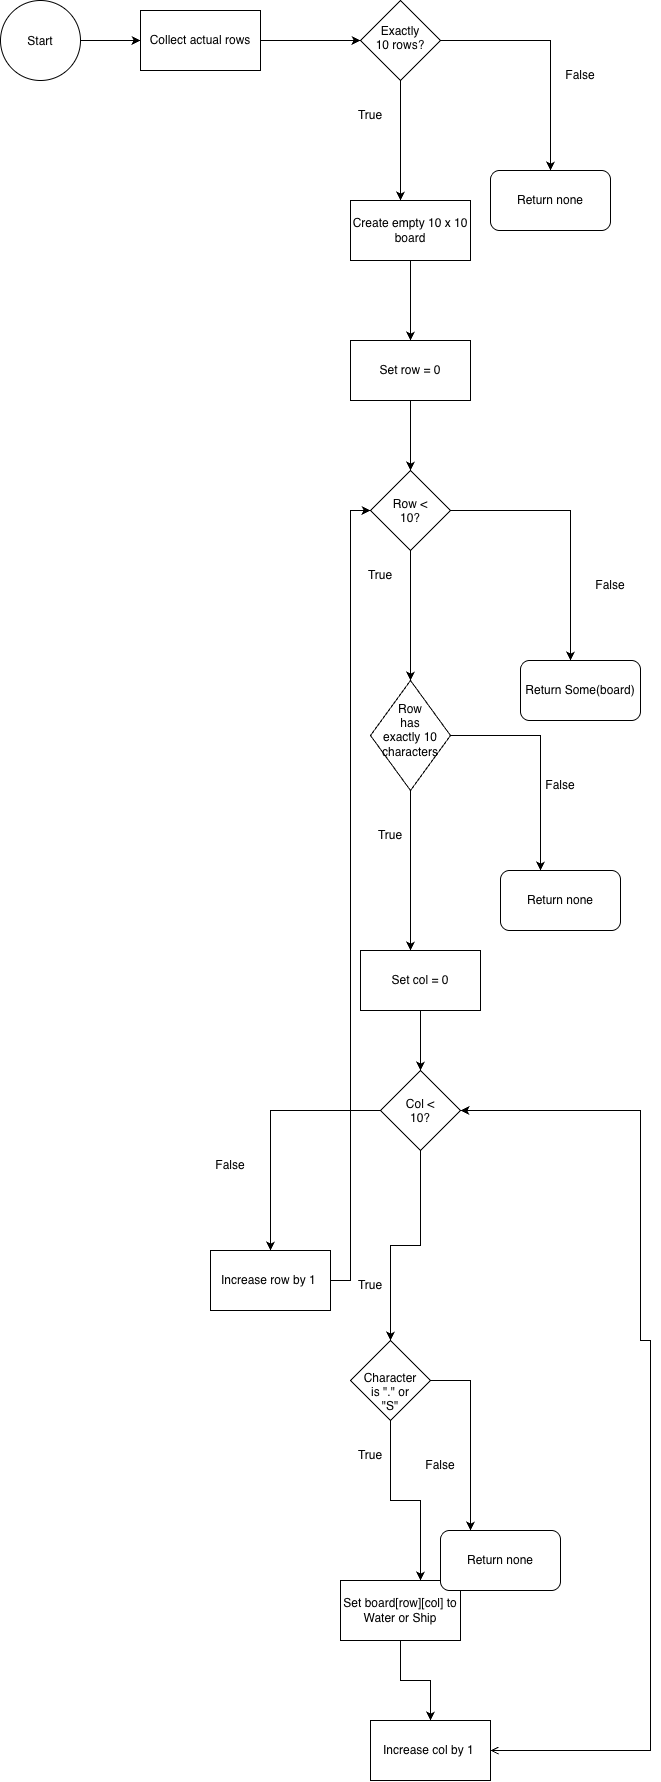

The diagram above was exported from draw.io. Its source (the exported page's mxGraphModel, read from the mxfile embedded in the PNG):
<mxGraphModel dx="3910" dy="2147" grid="1" gridSize="10" guides="1" tooltips="1" connect="1" arrows="1" fold="1" page="1" pageScale="1" pageWidth="850" pageHeight="1100" math="0" shadow="0">
  <root>
    <mxCell id="0" />
    <mxCell id="1" parent="0" />
    <mxCell id="hUHhhzD4Vbj5aMp7lzB5-3" edge="1" parent="1" source="hUHhhzD4Vbj5aMp7lzB5-1" style="edgeStyle=orthogonalEdgeStyle;rounded=0;orthogonalLoop=1;jettySize=auto;html=1;defaultLabelBackgroundColor=page;" target="hUHhhzD4Vbj5aMp7lzB5-2" value="">
      <mxGeometry relative="1" as="geometry" />
    </mxCell>
    <mxCell id="hUHhhzD4Vbj5aMp7lzB5-1" parent="1" style="ellipse;whiteSpace=wrap;html=1;shapeInside=1;aspect=fixed;" value="Start" vertex="1">
      <mxGeometry height="80" width="80" x="50" y="80" as="geometry" />
    </mxCell>
    <mxCell id="hUHhhzD4Vbj5aMp7lzB5-7" edge="1" parent="1" source="hUHhhzD4Vbj5aMp7lzB5-2" style="edgeStyle=orthogonalEdgeStyle;rounded=0;orthogonalLoop=1;jettySize=auto;html=1;defaultLabelBackgroundColor=page;" target="hUHhhzD4Vbj5aMp7lzB5-6" value="">
      <mxGeometry relative="1" as="geometry" />
    </mxCell>
    <mxCell id="hUHhhzD4Vbj5aMp7lzB5-2" parent="1" style="whiteSpace=wrap;html=1;" value="Collect actual rows" vertex="1">
      <mxGeometry height="60" width="120" x="190" y="90" as="geometry" />
    </mxCell>
    <mxCell id="hUHhhzD4Vbj5aMp7lzB5-8" edge="1" parent="1" source="hUHhhzD4Vbj5aMp7lzB5-6" style="edgeStyle=orthogonalEdgeStyle;rounded=0;orthogonalLoop=1;jettySize=auto;html=1;defaultLabelBackgroundColor=page;">
      <mxGeometry relative="1" as="geometry">
        <mxPoint x="450" y="280" as="targetPoint" />
      </mxGeometry>
    </mxCell>
    <mxCell id="hUHhhzD4Vbj5aMp7lzB5-61" edge="1" parent="1" source="hUHhhzD4Vbj5aMp7lzB5-6" style="edgeStyle=orthogonalEdgeStyle;rounded=0;orthogonalLoop=1;jettySize=auto;html=1;defaultLabelBackgroundColor=page;">
      <mxGeometry relative="1" as="geometry">
        <mxPoint x="600" y="250" as="targetPoint" />
      </mxGeometry>
    </mxCell>
    <mxCell id="hUHhhzD4Vbj5aMp7lzB5-6" parent="1" style="rhombus;whiteSpace=wrap;html=1;shapeInside=1;" value="Exactly 10 rows?" vertex="1">
      <mxGeometry height="80" width="80" x="410" y="80" as="geometry" />
    </mxCell>
    <mxCell id="hUHhhzD4Vbj5aMp7lzB5-9" parent="1" style="text;html=1;whiteSpace=wrap;strokeColor=none;fillColor=none;align=center;verticalAlign=middle;rounded=0;" value="True" vertex="1">
      <mxGeometry height="30" width="60" x="390" y="180" as="geometry" />
    </mxCell>
    <mxCell id="hUHhhzD4Vbj5aMp7lzB5-12" edge="1" parent="1" source="hUHhhzD4Vbj5aMp7lzB5-10" style="edgeStyle=orthogonalEdgeStyle;rounded=0;orthogonalLoop=1;jettySize=auto;html=1;defaultLabelBackgroundColor=page;" target="hUHhhzD4Vbj5aMp7lzB5-11" value="">
      <mxGeometry relative="1" as="geometry" />
    </mxCell>
    <mxCell id="hUHhhzD4Vbj5aMp7lzB5-10" parent="1" style="rounded=0;whiteSpace=wrap;html=1;" value="Create empty 10 x 10 board" vertex="1">
      <mxGeometry height="60" width="120" x="400" y="280" as="geometry" />
    </mxCell>
    <mxCell id="hUHhhzD4Vbj5aMp7lzB5-14" edge="1" parent="1" source="hUHhhzD4Vbj5aMp7lzB5-11" style="edgeStyle=orthogonalEdgeStyle;rounded=0;orthogonalLoop=1;jettySize=auto;html=1;defaultLabelBackgroundColor=page;" target="hUHhhzD4Vbj5aMp7lzB5-13" value="">
      <mxGeometry relative="1" as="geometry" />
    </mxCell>
    <mxCell id="hUHhhzD4Vbj5aMp7lzB5-11" parent="1" style="whiteSpace=wrap;html=1;rounded=0;" value="Set row = 0" vertex="1">
      <mxGeometry height="60" width="120" x="400" y="420" as="geometry" />
    </mxCell>
    <mxCell id="hUHhhzD4Vbj5aMp7lzB5-15" edge="1" parent="1" source="hUHhhzD4Vbj5aMp7lzB5-13" style="edgeStyle=orthogonalEdgeStyle;rounded=0;orthogonalLoop=1;jettySize=auto;html=1;defaultLabelBackgroundColor=page;">
      <mxGeometry relative="1" as="geometry">
        <mxPoint x="460" y="760" as="targetPoint" />
      </mxGeometry>
    </mxCell>
    <mxCell id="hUHhhzD4Vbj5aMp7lzB5-58" edge="1" parent="1" source="hUHhhzD4Vbj5aMp7lzB5-13" style="edgeStyle=orthogonalEdgeStyle;rounded=0;orthogonalLoop=1;jettySize=auto;html=1;defaultLabelBackgroundColor=page;">
      <mxGeometry relative="1" as="geometry">
        <mxPoint x="620" y="739.9999999999998" as="targetPoint" />
      </mxGeometry>
    </mxCell>
    <mxCell id="hUHhhzD4Vbj5aMp7lzB5-13" parent="1" style="rhombus;whiteSpace=wrap;html=1;shapeInside=1;rounded=0;" value="Row &amp;lt; 10?" vertex="1">
      <mxGeometry height="80" width="80" x="420" y="550" as="geometry" />
    </mxCell>
    <mxCell id="hUHhhzD4Vbj5aMp7lzB5-16" parent="1" style="text;html=1;whiteSpace=wrap;strokeColor=none;fillColor=none;align=center;verticalAlign=middle;rounded=0;" value="True" vertex="1">
      <mxGeometry height="30" width="60" x="400" y="640" as="geometry" />
    </mxCell>
    <mxCell id="hUHhhzD4Vbj5aMp7lzB5-19" edge="1" parent="1" source="hUHhhzD4Vbj5aMp7lzB5-17" style="edgeStyle=orthogonalEdgeStyle;rounded=0;orthogonalLoop=1;jettySize=auto;html=1;defaultLabelBackgroundColor=page;">
      <mxGeometry relative="1" as="geometry">
        <mxPoint x="460" y="1030" as="targetPoint" />
      </mxGeometry>
    </mxCell>
    <mxCell id="hUHhhzD4Vbj5aMp7lzB5-64" edge="1" parent="1" source="hUHhhzD4Vbj5aMp7lzB5-17" style="edgeStyle=orthogonalEdgeStyle;rounded=0;orthogonalLoop=1;jettySize=auto;html=1;defaultLabelBackgroundColor=page;">
      <mxGeometry relative="1" as="geometry">
        <mxPoint x="590" y="950" as="targetPoint" />
      </mxGeometry>
    </mxCell>
    <mxCell id="hUHhhzD4Vbj5aMp7lzB5-17" parent="1" style="rhombus;whiteSpace=wrap;html=1;shapeInside=1;" value="Row has exactly 10 characters" vertex="1">
      <mxGeometry height="110" width="80" x="420" y="760" as="geometry" />
    </mxCell>
    <mxCell id="hUHhhzD4Vbj5aMp7lzB5-20" parent="1" style="text;html=1;whiteSpace=wrap;strokeColor=none;fillColor=none;align=center;verticalAlign=middle;rounded=0;" value="True" vertex="1">
      <mxGeometry height="30" width="60" x="410" y="900" as="geometry" />
    </mxCell>
    <mxCell id="hUHhhzD4Vbj5aMp7lzB5-23" edge="1" parent="1" source="hUHhhzD4Vbj5aMp7lzB5-21" style="edgeStyle=orthogonalEdgeStyle;rounded=0;orthogonalLoop=1;jettySize=auto;html=1;defaultLabelBackgroundColor=page;" target="hUHhhzD4Vbj5aMp7lzB5-22" value="">
      <mxGeometry relative="1" as="geometry" />
    </mxCell>
    <mxCell id="hUHhhzD4Vbj5aMp7lzB5-21" parent="1" style="rounded=0;whiteSpace=wrap;html=1;" value="Set col = 0" vertex="1">
      <mxGeometry height="60" width="120" x="410" y="1030" as="geometry" />
    </mxCell>
    <mxCell id="hUHhhzD4Vbj5aMp7lzB5-24" edge="1" parent="1" source="hUHhhzD4Vbj5aMp7lzB5-22" style="edgeStyle=orthogonalEdgeStyle;rounded=0;orthogonalLoop=1;jettySize=auto;html=1;defaultLabelBackgroundColor=page;entryX=0.5;entryY=0;entryDx=0;entryDy=0;" target="hUHhhzD4Vbj5aMp7lzB5-26">
      <mxGeometry relative="1" x="0.1429" as="geometry">
        <Array as="points" />
        <mxPoint x="470" y="1420" as="targetPoint" />
      </mxGeometry>
    </mxCell>
    <mxCell id="hUHhhzD4Vbj5aMp7lzB5-50" edge="1" parent="1" source="hUHhhzD4Vbj5aMp7lzB5-22" style="edgeStyle=orthogonalEdgeStyle;rounded=0;orthogonalLoop=1;jettySize=auto;html=1;defaultLabelBackgroundColor=page;">
      <mxGeometry relative="1" as="geometry">
        <mxPoint x="320" y="1330" as="targetPoint" />
      </mxGeometry>
    </mxCell>
    <mxCell id="hUHhhzD4Vbj5aMp7lzB5-22" parent="1" style="rhombus;whiteSpace=wrap;html=1;shapeInside=1;rounded=0;" value="Col &amp;lt; 10?" vertex="1">
      <mxGeometry height="80" width="80" x="430" y="1150" as="geometry" />
    </mxCell>
    <mxCell id="hUHhhzD4Vbj5aMp7lzB5-25" parent="1" style="text;html=1;whiteSpace=wrap;strokeColor=none;fillColor=none;align=center;verticalAlign=middle;rounded=0;" value="True" vertex="1">
      <mxGeometry height="30" width="60" x="390" y="1350" as="geometry" />
    </mxCell>
    <mxCell id="hUHhhzD4Vbj5aMp7lzB5-27" edge="1" parent="1" source="hUHhhzD4Vbj5aMp7lzB5-26" style="edgeStyle=orthogonalEdgeStyle;rounded=0;orthogonalLoop=1;jettySize=auto;html=1;defaultLabelBackgroundColor=page;">
      <mxGeometry relative="1" as="geometry">
        <mxPoint x="470" y="1660" as="targetPoint" />
      </mxGeometry>
    </mxCell>
    <mxCell id="hUHhhzD4Vbj5aMp7lzB5-40" edge="1" parent="1" source="hUHhhzD4Vbj5aMp7lzB5-26" style="edgeStyle=orthogonalEdgeStyle;rounded=0;orthogonalLoop=1;jettySize=auto;html=1;defaultLabelBackgroundColor=page;entryX=0.25;entryY=0;entryDx=0;entryDy=0;" target="hUHhhzD4Vbj5aMp7lzB5-42">
      <mxGeometry relative="1" as="geometry">
        <mxPoint x="510.0000000000002" y="1610" as="targetPoint" />
      </mxGeometry>
    </mxCell>
    <mxCell id="hUHhhzD4Vbj5aMp7lzB5-26" parent="1" style="rhombus;whiteSpace=wrap;html=1;shapeInside=1;" value="Character is &quot;.&quot; or &quot;S&quot;" vertex="1">
      <mxGeometry height="80" width="80" x="400" y="1420" as="geometry" />
    </mxCell>
    <mxCell id="hUHhhzD4Vbj5aMp7lzB5-28" parent="1" style="text;html=1;whiteSpace=wrap;strokeColor=none;fillColor=none;align=center;verticalAlign=middle;rounded=0;" value="True" vertex="1">
      <mxGeometry height="30" width="60" x="390" y="1520" as="geometry" />
    </mxCell>
    <mxCell id="hUHhhzD4Vbj5aMp7lzB5-31" edge="1" parent="1" source="hUHhhzD4Vbj5aMp7lzB5-29" style="edgeStyle=orthogonalEdgeStyle;rounded=0;orthogonalLoop=1;jettySize=auto;html=1;defaultLabelBackgroundColor=page;" target="hUHhhzD4Vbj5aMp7lzB5-30" value="">
      <mxGeometry relative="1" as="geometry" />
    </mxCell>
    <mxCell id="hUHhhzD4Vbj5aMp7lzB5-29" parent="1" style="rounded=0;whiteSpace=wrap;html=1;" value="Set board[row][col] to Water or Ship" vertex="1">
      <mxGeometry height="60" width="120" x="390" y="1660" as="geometry" />
    </mxCell>
    <mxCell id="hUHhhzD4Vbj5aMp7lzB5-48" edge="1" parent="1" source="hUHhhzD4Vbj5aMp7lzB5-30" style="edgeStyle=orthogonalEdgeStyle;rounded=0;orthogonalLoop=1;jettySize=auto;html=1;defaultLabelBackgroundColor=page;endArrow=classic;endFill=1;startArrow=open;startFill=0;entryX=1;entryY=0.5;entryDx=0;entryDy=0;" target="hUHhhzD4Vbj5aMp7lzB5-22">
      <mxGeometry relative="1" x="-0.8404" as="geometry">
        <Array as="points">
          <mxPoint x="700" y="1830" />
          <mxPoint x="700" y="1420" />
          <mxPoint x="690" y="1420" />
          <mxPoint x="690" y="1190" />
        </Array>
        <mxPoint x="610" y="1340" as="targetPoint" />
      </mxGeometry>
    </mxCell>
    <mxCell id="hUHhhzD4Vbj5aMp7lzB5-30" parent="1" style="whiteSpace=wrap;html=1;rounded=0;" value="Increase col by 1&amp;nbsp;" vertex="1">
      <mxGeometry height="60" width="120" x="420" y="1800" as="geometry" />
    </mxCell>
    <mxCell id="hUHhhzD4Vbj5aMp7lzB5-41" parent="1" style="text;html=1;whiteSpace=wrap;strokeColor=none;fillColor=none;align=center;verticalAlign=middle;rounded=0;" value="False" vertex="1">
      <mxGeometry height="30" width="60" x="460" y="1530" as="geometry" />
    </mxCell>
    <mxCell id="hUHhhzD4Vbj5aMp7lzB5-42" parent="1" style="rounded=1;whiteSpace=wrap;html=1;roundedPerimeter=1;" value="Return none" vertex="1">
      <mxGeometry height="60" width="120" x="490" y="1610" as="geometry" />
    </mxCell>
    <mxCell id="hUHhhzD4Vbj5aMp7lzB5-52" parent="1" style="text;html=1;whiteSpace=wrap;strokeColor=none;fillColor=none;align=center;verticalAlign=middle;rounded=0;" value="False" vertex="1">
      <mxGeometry height="30" width="60" x="250" y="1230" as="geometry" />
    </mxCell>
    <mxCell id="hUHhhzD4Vbj5aMp7lzB5-56" edge="1" parent="1" source="hUHhhzD4Vbj5aMp7lzB5-54" style="edgeStyle=orthogonalEdgeStyle;rounded=0;orthogonalLoop=1;jettySize=auto;html=1;defaultLabelBackgroundColor=page;entryX=0;entryY=0.5;entryDx=0;entryDy=0;" target="hUHhhzD4Vbj5aMp7lzB5-13">
      <mxGeometry relative="1" x="-0.3265" as="geometry">
        <mxPoint x="220" y="910" as="targetPoint" />
      </mxGeometry>
    </mxCell>
    <mxCell id="hUHhhzD4Vbj5aMp7lzB5-54" parent="1" style="rounded=0;whiteSpace=wrap;html=1;" value="Increase row by 1&amp;nbsp;" vertex="1">
      <mxGeometry height="60" width="120" x="260" y="1330" as="geometry" />
    </mxCell>
    <mxCell id="hUHhhzD4Vbj5aMp7lzB5-59" parent="1" style="text;html=1;whiteSpace=wrap;strokeColor=none;fillColor=none;align=center;verticalAlign=middle;rounded=0;" value="False" vertex="1">
      <mxGeometry height="30" width="60" x="630" y="650" as="geometry" />
    </mxCell>
    <mxCell id="hUHhhzD4Vbj5aMp7lzB5-60" parent="1" style="rounded=1;whiteSpace=wrap;html=1;roundedPerimeter=1;" value="Return Some(board)" vertex="1">
      <mxGeometry height="60" width="120" x="570" y="740" as="geometry" />
    </mxCell>
    <mxCell id="hUHhhzD4Vbj5aMp7lzB5-62" parent="1" style="text;html=1;whiteSpace=wrap;strokeColor=none;fillColor=none;align=center;verticalAlign=middle;rounded=0;" value="False" vertex="1">
      <mxGeometry height="30" width="60" x="600" y="140" as="geometry" />
    </mxCell>
    <mxCell id="hUHhhzD4Vbj5aMp7lzB5-63" parent="1" style="rounded=1;whiteSpace=wrap;html=1;roundedPerimeter=1;" value="Return none" vertex="1">
      <mxGeometry height="60" width="120" x="540" y="250" as="geometry" />
    </mxCell>
    <mxCell id="hUHhhzD4Vbj5aMp7lzB5-65" parent="1" style="text;html=1;whiteSpace=wrap;strokeColor=none;fillColor=none;align=center;verticalAlign=middle;rounded=0;" value="False" vertex="1">
      <mxGeometry height="30" width="60" x="580" y="850" as="geometry" />
    </mxCell>
    <mxCell id="hUHhhzD4Vbj5aMp7lzB5-66" parent="1" style="rounded=1;whiteSpace=wrap;html=1;roundedPerimeter=1;" value="Return none" vertex="1">
      <mxGeometry height="60" width="120" x="550" y="950" as="geometry" />
    </mxCell>
  </root>
</mxGraphModel>